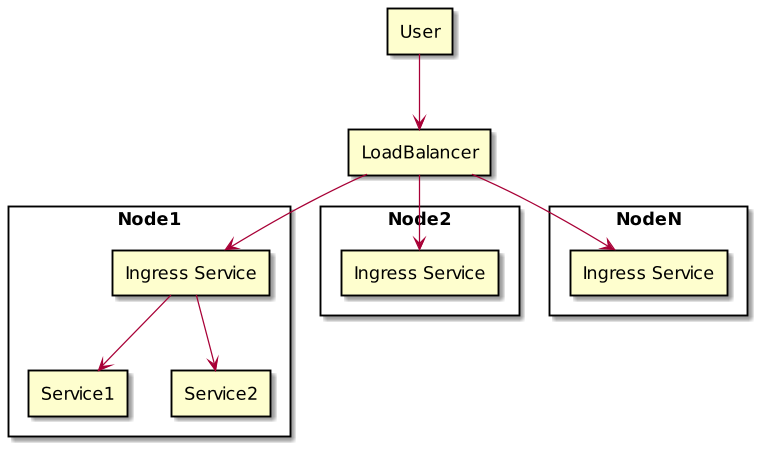

The diagram above was rendered by PlantUML. Its source (embedded in the PNG):
@startuml
skinparam componentStyle rectangle
scale 450 height

component User
component LoadBalancer
component "Node1" {
component Service1
component Service2
[Ingress Service] as Ingress1
}

component "Node2" {
[Ingress Service] as Ingress2
}

component "NodeN" {
[Ingress Service] as IngressN

}
Ingress1 --> Service1
Ingress1 --> Service2

User --> LoadBalancer
LoadBalancer --> Ingress1
LoadBalancer --> Ingress2
LoadBalancer --> IngressN

@enduml